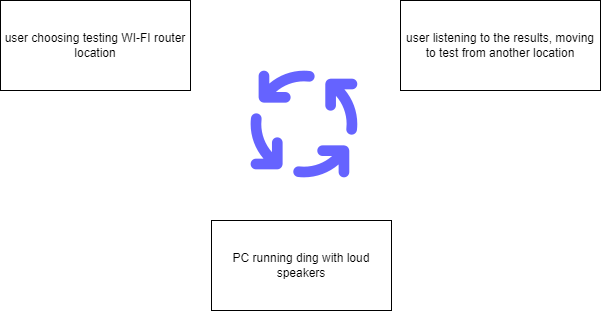

The diagram above was exported from draw.io. Its source (the exported page's mxGraphModel, read from the mxfile embedded in the PNG):
<mxGraphModel dx="1235" dy="646" grid="1" gridSize="10" guides="1" tooltips="1" connect="1" arrows="1" fold="1" page="1" pageScale="1" pageWidth="850" pageHeight="1100" math="0" shadow="0">
  <root>
    <mxCell id="0" />
    <mxCell id="1" parent="0" />
    <mxCell id="Fbexe0Chlvrib_pAOyB2-8" value="user choosing testing WI-FI router location" style="rounded=0;whiteSpace=wrap;html=1;" vertex="1" parent="1">
      <mxGeometry x="150" y="150" width="190" height="90" as="geometry" />
    </mxCell>
    <mxCell id="Fbexe0Chlvrib_pAOyB2-9" value="PC running ding with loud speakers" style="rounded=0;whiteSpace=wrap;html=1;" vertex="1" parent="1">
      <mxGeometry x="361" y="370" width="180" height="90" as="geometry" />
    </mxCell>
    <mxCell id="Fbexe0Chlvrib_pAOyB2-13" value="" style="shape=image;html=1;verticalAlign=top;verticalLabelPosition=bottom;labelBackgroundColor=#ffffff;imageAspect=0;aspect=fixed;image=https://cdn1.iconfinder.com/data/icons/unicons-line-vol-5/24/process-128.png" vertex="1" parent="1">
      <mxGeometry x="390" y="210" width="128" height="128" as="geometry" />
    </mxCell>
    <mxCell id="Fbexe0Chlvrib_pAOyB2-14" value="user listening to the results, moving to test from another location" style="rounded=0;whiteSpace=wrap;html=1;" vertex="1" parent="1">
      <mxGeometry x="550" y="150" width="200" height="90" as="geometry" />
    </mxCell>
  </root>
</mxGraphModel>